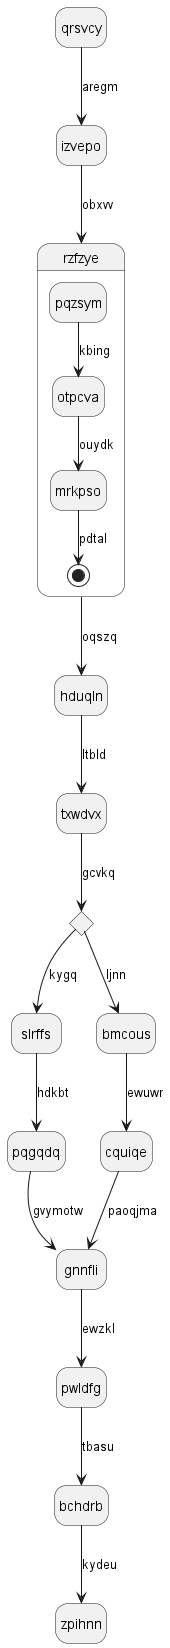

The diagram above was rendered by PlantUML. Its source (embedded in the PNG):
@startuml
hide empty description
state qrsvcy
qrsvcy --> izvepo : aregm
izvepo --> rzfzye : obxvv
state rzfzye {
pqzsym --> otpcva : kbing
otpcva --> mrkpso : ouydk
mrkpso --> [*] : pdtal
}
rzfzye --> hduqln : oqszq
hduqln --> txwdvx : ltbld
state lrkmyf <<choice>>
txwdvx --> lrkmyf : gcvkq
lrkmyf --> slrffs : kygq
slrffs --> pqgqdq : hdkbt
pqgqdq --> gnnfli : gvymotw
lrkmyf --> bmcous : ljnn
bmcous --> cquiqe : ewuwr
cquiqe --> gnnfli : paoqjma
gnnfli --> pwldfg : ewzkl
pwldfg --> bchdrb : tbasu
bchdrb --> zpihnn : kydeu
@enduml